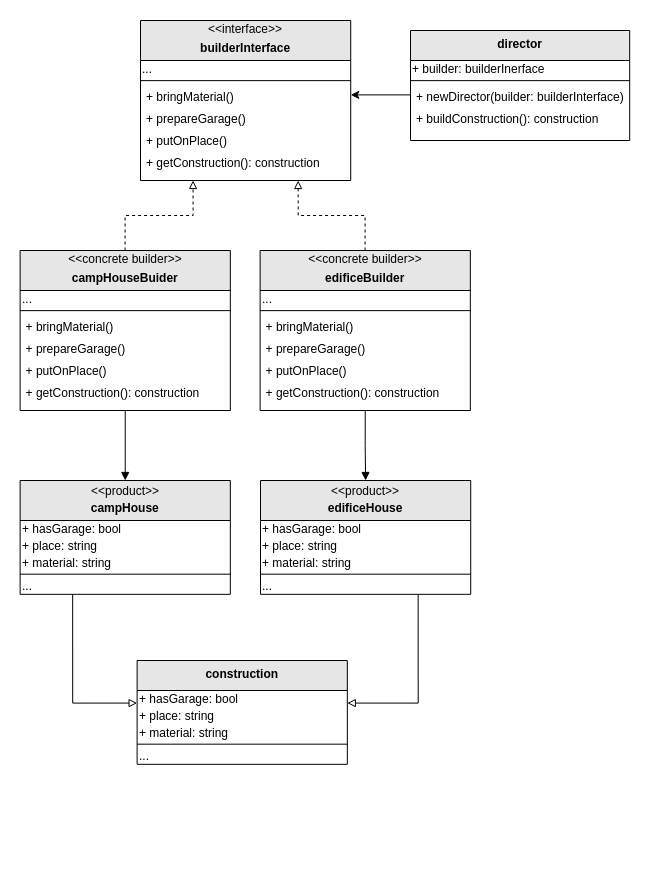

The diagram above was exported from draw.io. Its source (the exported page's mxGraphModel, read from the mxfile embedded in the PNG):
<mxGraphModel dx="1219" dy="757" grid="1" gridSize="10" guides="1" tooltips="1" connect="1" arrows="1" fold="1" page="1" pageScale="1" pageWidth="827" pageHeight="1169" math="0" shadow="0">
  <root>
    <mxCell id="WIyWlLk6GJQsqaUBKTNV-0" />
    <mxCell id="WIyWlLk6GJQsqaUBKTNV-1" parent="WIyWlLk6GJQsqaUBKTNV-0" />
    <mxCell id="yd42tXaYa3WEC5N-uQBc-0" value="" style="group;fontFamily=Verdana;rounded=0;glass=0;" vertex="1" connectable="0" parent="WIyWlLk6GJQsqaUBKTNV-1">
      <mxGeometry x="230" y="280" width="211" height="200" as="geometry" />
    </mxCell>
    <mxCell id="yd42tXaYa3WEC5N-uQBc-1" value="&#10;builderInterface" style="swimlane;fontStyle=1;align=center;verticalAlign=top;childLayout=stackLayout;horizontal=1;startSize=40;horizontalStack=0;resizeParent=1;resizeLast=0;collapsible=1;marginBottom=0;rounded=0;shadow=0;strokeWidth=1;fillColor=#E6E6E6;" vertex="1" parent="yd42tXaYa3WEC5N-uQBc-0">
      <mxGeometry width="210.22" height="160" as="geometry">
        <mxRectangle x="230" y="140" width="160" height="26" as="alternateBounds" />
      </mxGeometry>
    </mxCell>
    <mxCell id="yd42tXaYa3WEC5N-uQBc-2" value="..." style="text;html=1;strokeColor=none;fillColor=none;align=left;verticalAlign=middle;whiteSpace=wrap;rounded=0;" vertex="1" parent="yd42tXaYa3WEC5N-uQBc-1">
      <mxGeometry y="40" width="210.22" height="16.776315789473685" as="geometry" />
    </mxCell>
    <mxCell id="yd42tXaYa3WEC5N-uQBc-3" value="" style="line;html=1;strokeWidth=1;align=left;verticalAlign=middle;spacingTop=-1;spacingLeft=3;spacingRight=3;rotatable=0;labelPosition=right;points=[];portConstraint=eastwest;" vertex="1" parent="yd42tXaYa3WEC5N-uQBc-1">
      <mxGeometry y="56.776315789473685" width="210.22" height="6.7105263157894735" as="geometry" />
    </mxCell>
    <mxCell id="yd42tXaYa3WEC5N-uQBc-5" value="+ bringMaterial()" style="text;align=left;verticalAlign=top;spacingLeft=4;spacingRight=4;overflow=hidden;rotatable=0;points=[[0,0.5],[1,0.5]];portConstraint=eastwest;" vertex="1" parent="yd42tXaYa3WEC5N-uQBc-1">
      <mxGeometry y="63.48684210526316" width="210.22" height="21.80921052631579" as="geometry" />
    </mxCell>
    <mxCell id="yd42tXaYa3WEC5N-uQBc-8" value="+ prepareGarage()" style="text;align=left;verticalAlign=top;spacingLeft=4;spacingRight=4;overflow=hidden;rotatable=0;points=[[0,0.5],[1,0.5]];portConstraint=eastwest;" vertex="1" parent="yd42tXaYa3WEC5N-uQBc-1">
      <mxGeometry y="85.29605263157895" width="210.22" height="21.80921052631579" as="geometry" />
    </mxCell>
    <mxCell id="yd42tXaYa3WEC5N-uQBc-9" value="+ putOnPlace()" style="text;align=left;verticalAlign=top;spacingLeft=4;spacingRight=4;overflow=hidden;rotatable=0;points=[[0,0.5],[1,0.5]];portConstraint=eastwest;" vertex="1" parent="yd42tXaYa3WEC5N-uQBc-1">
      <mxGeometry y="107.10526315789474" width="210.22" height="21.80921052631579" as="geometry" />
    </mxCell>
    <mxCell id="yd42tXaYa3WEC5N-uQBc-79" value="+ getConstruction(): construction" style="text;align=left;verticalAlign=top;spacingLeft=4;spacingRight=4;overflow=hidden;rotatable=0;points=[[0,0.5],[1,0.5]];portConstraint=eastwest;" vertex="1" parent="yd42tXaYa3WEC5N-uQBc-1">
      <mxGeometry y="128.91447368421052" width="210.22" height="21.80921052631579" as="geometry" />
    </mxCell>
    <mxCell id="yd42tXaYa3WEC5N-uQBc-6" value="&amp;lt;&amp;lt;interface&amp;gt;&amp;gt;" style="text;html=1;strokeColor=none;fillColor=none;align=center;verticalAlign=middle;whiteSpace=wrap;rounded=0;" vertex="1" parent="yd42tXaYa3WEC5N-uQBc-0">
      <mxGeometry width="210" height="16.78" as="geometry" />
    </mxCell>
    <mxCell id="yd42tXaYa3WEC5N-uQBc-10" value="" style="group;fontFamily=Verdana;rounded=0;glass=0;" vertex="1" connectable="0" parent="WIyWlLk6GJQsqaUBKTNV-1">
      <mxGeometry x="500" y="290" width="220" height="200" as="geometry" />
    </mxCell>
    <mxCell id="yd42tXaYa3WEC5N-uQBc-11" value="director" style="swimlane;fontStyle=1;align=center;verticalAlign=top;childLayout=stackLayout;horizontal=1;startSize=30;horizontalStack=0;resizeParent=1;resizeLast=0;collapsible=1;marginBottom=0;rounded=0;shadow=0;strokeWidth=1;fillColor=#E6E6E6;" vertex="1" parent="yd42tXaYa3WEC5N-uQBc-10">
      <mxGeometry width="219.1867298578199" height="110" as="geometry">
        <mxRectangle x="230" y="140" width="160" height="26" as="alternateBounds" />
      </mxGeometry>
    </mxCell>
    <mxCell id="yd42tXaYa3WEC5N-uQBc-12" value="+ builder: builderInerface" style="text;html=1;strokeColor=none;fillColor=none;align=left;verticalAlign=middle;whiteSpace=wrap;rounded=0;" vertex="1" parent="yd42tXaYa3WEC5N-uQBc-11">
      <mxGeometry y="30" width="219.1867298578199" height="16.776315789473685" as="geometry" />
    </mxCell>
    <mxCell id="yd42tXaYa3WEC5N-uQBc-13" value="" style="line;html=1;strokeWidth=1;align=left;verticalAlign=middle;spacingTop=-1;spacingLeft=3;spacingRight=3;rotatable=0;labelPosition=right;points=[];portConstraint=eastwest;" vertex="1" parent="yd42tXaYa3WEC5N-uQBc-11">
      <mxGeometry y="46.776315789473685" width="219.1867298578199" height="6.7105263157894735" as="geometry" />
    </mxCell>
    <mxCell id="yd42tXaYa3WEC5N-uQBc-14" value="+ newDirector(builder: builderInterface)" style="text;align=left;verticalAlign=top;spacingLeft=4;spacingRight=4;overflow=hidden;rotatable=0;points=[[0,0.5],[1,0.5]];portConstraint=eastwest;" vertex="1" parent="yd42tXaYa3WEC5N-uQBc-11">
      <mxGeometry y="53.48684210526316" width="219.1867298578199" height="21.80921052631579" as="geometry" />
    </mxCell>
    <mxCell id="yd42tXaYa3WEC5N-uQBc-15" value="+ buildConstruction(): construction" style="text;align=left;verticalAlign=top;spacingLeft=4;spacingRight=4;overflow=hidden;rotatable=0;points=[[0,0.5],[1,0.5]];portConstraint=eastwest;" vertex="1" parent="yd42tXaYa3WEC5N-uQBc-11">
      <mxGeometry y="75.29605263157895" width="219.1867298578199" height="21.80921052631579" as="geometry" />
    </mxCell>
    <mxCell id="yd42tXaYa3WEC5N-uQBc-20" style="edgeStyle=orthogonalEdgeStyle;rounded=0;orthogonalLoop=1;jettySize=auto;html=1;exitX=0;exitY=0.5;exitDx=0;exitDy=0;entryX=1;entryY=0.5;entryDx=0;entryDy=0;" edge="1" parent="WIyWlLk6GJQsqaUBKTNV-1" source="yd42tXaYa3WEC5N-uQBc-14">
      <mxGeometry relative="1" as="geometry">
        <mxPoint x="440.2214022140222" y="354.39144736842104" as="targetPoint" />
      </mxGeometry>
    </mxCell>
    <mxCell id="yd42tXaYa3WEC5N-uQBc-27" value="" style="group;fontFamily=Verdana;rounded=0;glass=0;" vertex="1" connectable="0" parent="WIyWlLk6GJQsqaUBKTNV-1">
      <mxGeometry x="109.61" y="510" width="211" height="200" as="geometry" />
    </mxCell>
    <mxCell id="yd42tXaYa3WEC5N-uQBc-28" value="&#10;campHouseBuider" style="swimlane;fontStyle=1;align=center;verticalAlign=top;childLayout=stackLayout;horizontal=1;startSize=40;horizontalStack=0;resizeParent=1;resizeLast=0;collapsible=1;marginBottom=0;rounded=0;shadow=0;strokeWidth=1;fillColor=#E6E6E6;" vertex="1" parent="yd42tXaYa3WEC5N-uQBc-27">
      <mxGeometry width="210.22" height="160" as="geometry">
        <mxRectangle x="230" y="140" width="160" height="26" as="alternateBounds" />
      </mxGeometry>
    </mxCell>
    <mxCell id="yd42tXaYa3WEC5N-uQBc-29" value="..." style="text;html=1;strokeColor=none;fillColor=none;align=left;verticalAlign=middle;whiteSpace=wrap;rounded=0;" vertex="1" parent="yd42tXaYa3WEC5N-uQBc-28">
      <mxGeometry y="40" width="210.22" height="16.776315789473685" as="geometry" />
    </mxCell>
    <mxCell id="yd42tXaYa3WEC5N-uQBc-30" value="" style="line;html=1;strokeWidth=1;align=left;verticalAlign=middle;spacingTop=-1;spacingLeft=3;spacingRight=3;rotatable=0;labelPosition=right;points=[];portConstraint=eastwest;" vertex="1" parent="yd42tXaYa3WEC5N-uQBc-28">
      <mxGeometry y="56.776315789473685" width="210.22" height="6.7105263157894735" as="geometry" />
    </mxCell>
    <mxCell id="yd42tXaYa3WEC5N-uQBc-35" value="+ bringMaterial()" style="text;align=left;verticalAlign=top;spacingLeft=4;spacingRight=4;overflow=hidden;rotatable=0;points=[[0,0.5],[1,0.5]];portConstraint=eastwest;" vertex="1" parent="yd42tXaYa3WEC5N-uQBc-28">
      <mxGeometry y="63.48684210526316" width="210.22" height="21.80921052631579" as="geometry" />
    </mxCell>
    <mxCell id="yd42tXaYa3WEC5N-uQBc-32" value="+ prepareGarage()&#10;" style="text;align=left;verticalAlign=top;spacingLeft=4;spacingRight=4;overflow=hidden;rotatable=0;points=[[0,0.5],[1,0.5]];portConstraint=eastwest;" vertex="1" parent="yd42tXaYa3WEC5N-uQBc-28">
      <mxGeometry y="85.29605263157895" width="210.22" height="21.80921052631579" as="geometry" />
    </mxCell>
    <mxCell id="yd42tXaYa3WEC5N-uQBc-34" value="+ putOnPlace()" style="text;align=left;verticalAlign=top;spacingLeft=4;spacingRight=4;overflow=hidden;rotatable=0;points=[[0,0.5],[1,0.5]];portConstraint=eastwest;" vertex="1" parent="yd42tXaYa3WEC5N-uQBc-28">
      <mxGeometry y="107.10526315789474" width="210.22" height="21.80921052631579" as="geometry" />
    </mxCell>
    <mxCell id="yd42tXaYa3WEC5N-uQBc-80" value="+ getConstruction(): construction" style="text;align=left;verticalAlign=top;spacingLeft=4;spacingRight=4;overflow=hidden;rotatable=0;points=[[0,0.5],[1,0.5]];portConstraint=eastwest;" vertex="1" parent="yd42tXaYa3WEC5N-uQBc-28">
      <mxGeometry y="128.91447368421052" width="210.22" height="21.80921052631579" as="geometry" />
    </mxCell>
    <mxCell id="yd42tXaYa3WEC5N-uQBc-36" value="&amp;lt;&amp;lt;concrete builder&amp;gt;&amp;gt;" style="text;html=1;strokeColor=none;fillColor=none;align=center;verticalAlign=middle;whiteSpace=wrap;rounded=0;" vertex="1" parent="yd42tXaYa3WEC5N-uQBc-27">
      <mxGeometry width="210" height="16.78" as="geometry" />
    </mxCell>
    <mxCell id="yd42tXaYa3WEC5N-uQBc-37" style="edgeStyle=orthogonalEdgeStyle;rounded=0;orthogonalLoop=1;jettySize=auto;html=1;exitX=0.5;exitY=0;exitDx=0;exitDy=0;entryX=0.25;entryY=1;entryDx=0;entryDy=0;dashed=1;endArrow=block;endFill=0;" edge="1" parent="WIyWlLk6GJQsqaUBKTNV-1" source="yd42tXaYa3WEC5N-uQBc-36" target="yd42tXaYa3WEC5N-uQBc-1">
      <mxGeometry relative="1" as="geometry" />
    </mxCell>
    <mxCell id="yd42tXaYa3WEC5N-uQBc-38" value="" style="group;fontFamily=Verdana;rounded=0;glass=0;" vertex="1" connectable="0" parent="WIyWlLk6GJQsqaUBKTNV-1">
      <mxGeometry x="349.61" y="510" width="211" height="200" as="geometry" />
    </mxCell>
    <mxCell id="yd42tXaYa3WEC5N-uQBc-39" value="&#10;edificeBuilder" style="swimlane;fontStyle=1;align=center;verticalAlign=top;childLayout=stackLayout;horizontal=1;startSize=40;horizontalStack=0;resizeParent=1;resizeLast=0;collapsible=1;marginBottom=0;rounded=0;shadow=0;strokeWidth=1;fillColor=#E6E6E6;" vertex="1" parent="yd42tXaYa3WEC5N-uQBc-38">
      <mxGeometry width="210.22" height="160" as="geometry">
        <mxRectangle x="230" y="140" width="160" height="26" as="alternateBounds" />
      </mxGeometry>
    </mxCell>
    <mxCell id="yd42tXaYa3WEC5N-uQBc-40" value="..." style="text;html=1;strokeColor=none;fillColor=none;align=left;verticalAlign=middle;whiteSpace=wrap;rounded=0;" vertex="1" parent="yd42tXaYa3WEC5N-uQBc-39">
      <mxGeometry y="40" width="210.22" height="16.776315789473685" as="geometry" />
    </mxCell>
    <mxCell id="yd42tXaYa3WEC5N-uQBc-41" value="" style="line;html=1;strokeWidth=1;align=left;verticalAlign=middle;spacingTop=-1;spacingLeft=3;spacingRight=3;rotatable=0;labelPosition=right;points=[];portConstraint=eastwest;" vertex="1" parent="yd42tXaYa3WEC5N-uQBc-39">
      <mxGeometry y="56.776315789473685" width="210.22" height="6.7105263157894735" as="geometry" />
    </mxCell>
    <mxCell id="yd42tXaYa3WEC5N-uQBc-43" value="+ bringMaterial()" style="text;align=left;verticalAlign=top;spacingLeft=4;spacingRight=4;overflow=hidden;rotatable=0;points=[[0,0.5],[1,0.5]];portConstraint=eastwest;" vertex="1" parent="yd42tXaYa3WEC5N-uQBc-39">
      <mxGeometry y="63.48684210526316" width="210.22" height="21.80921052631579" as="geometry" />
    </mxCell>
    <mxCell id="yd42tXaYa3WEC5N-uQBc-45" value="+ prepareGarage()&#10;&#10;&#10;" style="text;align=left;verticalAlign=top;spacingLeft=4;spacingRight=4;overflow=hidden;rotatable=0;points=[[0,0.5],[1,0.5]];portConstraint=eastwest;" vertex="1" parent="yd42tXaYa3WEC5N-uQBc-39">
      <mxGeometry y="85.29605263157895" width="210.22" height="21.80921052631579" as="geometry" />
    </mxCell>
    <mxCell id="yd42tXaYa3WEC5N-uQBc-46" value="+ putOnPlace()" style="text;align=left;verticalAlign=top;spacingLeft=4;spacingRight=4;overflow=hidden;rotatable=0;points=[[0,0.5],[1,0.5]];portConstraint=eastwest;" vertex="1" parent="yd42tXaYa3WEC5N-uQBc-39">
      <mxGeometry y="107.10526315789474" width="210.22" height="21.80921052631579" as="geometry" />
    </mxCell>
    <mxCell id="yd42tXaYa3WEC5N-uQBc-81" value="+ getConstruction(): construction" style="text;align=left;verticalAlign=top;spacingLeft=4;spacingRight=4;overflow=hidden;rotatable=0;points=[[0,0.5],[1,0.5]];portConstraint=eastwest;" vertex="1" parent="yd42tXaYa3WEC5N-uQBc-39">
      <mxGeometry y="128.91447368421052" width="210.22" height="21.80921052631579" as="geometry" />
    </mxCell>
    <mxCell id="yd42tXaYa3WEC5N-uQBc-47" value="&amp;lt;&amp;lt;concrete builder&amp;gt;&amp;gt;" style="text;html=1;strokeColor=none;fillColor=none;align=center;verticalAlign=middle;whiteSpace=wrap;rounded=0;" vertex="1" parent="yd42tXaYa3WEC5N-uQBc-38">
      <mxGeometry width="210" height="16.78" as="geometry" />
    </mxCell>
    <mxCell id="yd42tXaYa3WEC5N-uQBc-48" style="edgeStyle=orthogonalEdgeStyle;rounded=0;orthogonalLoop=1;jettySize=auto;html=1;exitX=0.5;exitY=0;exitDx=0;exitDy=0;entryX=0.75;entryY=1;entryDx=0;entryDy=0;dashed=1;endArrow=block;endFill=0;" edge="1" parent="WIyWlLk6GJQsqaUBKTNV-1" source="yd42tXaYa3WEC5N-uQBc-47" target="yd42tXaYa3WEC5N-uQBc-1">
      <mxGeometry relative="1" as="geometry" />
    </mxCell>
    <mxCell id="yd42tXaYa3WEC5N-uQBc-70" style="edgeStyle=orthogonalEdgeStyle;rounded=0;orthogonalLoop=1;jettySize=auto;html=1;exitX=0.5;exitY=1;exitDx=0;exitDy=0;entryX=0.5;entryY=0;entryDx=0;entryDy=0;endArrow=block;endFill=1;" edge="1" parent="WIyWlLk6GJQsqaUBKTNV-1" source="yd42tXaYa3WEC5N-uQBc-39" target="yd42tXaYa3WEC5N-uQBc-102">
      <mxGeometry relative="1" as="geometry">
        <mxPoint x="454.72" y="740" as="targetPoint" />
      </mxGeometry>
    </mxCell>
    <mxCell id="yd42tXaYa3WEC5N-uQBc-71" style="edgeStyle=orthogonalEdgeStyle;rounded=0;orthogonalLoop=1;jettySize=auto;html=1;exitX=0.5;exitY=1;exitDx=0;exitDy=0;entryX=0.5;entryY=0;entryDx=0;entryDy=0;endArrow=block;endFill=1;" edge="1" parent="WIyWlLk6GJQsqaUBKTNV-1" source="yd42tXaYa3WEC5N-uQBc-28" target="yd42tXaYa3WEC5N-uQBc-50">
      <mxGeometry relative="1" as="geometry" />
    </mxCell>
    <mxCell id="yd42tXaYa3WEC5N-uQBc-72" value="" style="group;fontFamily=Verdana;rounded=0;glass=0;" vertex="1" connectable="0" parent="WIyWlLk6GJQsqaUBKTNV-1">
      <mxGeometry x="230" y="910" width="211" height="200" as="geometry" />
    </mxCell>
    <mxCell id="yd42tXaYa3WEC5N-uQBc-73" value="construction" style="swimlane;fontStyle=1;align=center;verticalAlign=top;childLayout=stackLayout;horizontal=1;startSize=30;horizontalStack=0;resizeParent=1;resizeLast=0;collapsible=1;marginBottom=0;rounded=0;shadow=0;strokeWidth=1;fillColor=#E6E6E6;" vertex="1" parent="yd42tXaYa3WEC5N-uQBc-72">
      <mxGeometry x="-3.39" y="10" width="210.22" height="103.81578947368422" as="geometry">
        <mxRectangle x="230" y="140" width="160" height="26" as="alternateBounds" />
      </mxGeometry>
    </mxCell>
    <mxCell id="yd42tXaYa3WEC5N-uQBc-74" value="+ hasGarage: bool" style="text;html=1;strokeColor=none;fillColor=none;align=left;verticalAlign=middle;whiteSpace=wrap;rounded=0;" vertex="1" parent="yd42tXaYa3WEC5N-uQBc-73">
      <mxGeometry y="30" width="210.22" height="16.776315789473685" as="geometry" />
    </mxCell>
    <mxCell id="yd42tXaYa3WEC5N-uQBc-89" value="&lt;div&gt;+ place: string&lt;/div&gt;" style="text;html=1;strokeColor=none;fillColor=none;align=left;verticalAlign=middle;whiteSpace=wrap;rounded=0;" vertex="1" parent="yd42tXaYa3WEC5N-uQBc-73">
      <mxGeometry y="46.776315789473685" width="210.22" height="16.776315789473685" as="geometry" />
    </mxCell>
    <mxCell id="yd42tXaYa3WEC5N-uQBc-90" value="+ material: string" style="text;html=1;strokeColor=none;fillColor=none;align=left;verticalAlign=middle;whiteSpace=wrap;rounded=0;" vertex="1" parent="yd42tXaYa3WEC5N-uQBc-73">
      <mxGeometry y="63.55263157894737" width="210.22" height="16.776315789473685" as="geometry" />
    </mxCell>
    <mxCell id="yd42tXaYa3WEC5N-uQBc-77" value="" style="line;html=1;strokeWidth=1;align=left;verticalAlign=middle;spacingTop=-1;spacingLeft=3;spacingRight=3;rotatable=0;labelPosition=right;points=[];portConstraint=eastwest;" vertex="1" parent="yd42tXaYa3WEC5N-uQBc-73">
      <mxGeometry y="80.32894736842105" width="210.22" height="6.7105263157894735" as="geometry" />
    </mxCell>
    <mxCell id="yd42tXaYa3WEC5N-uQBc-87" value="..." style="text;html=1;strokeColor=none;fillColor=none;align=left;verticalAlign=middle;whiteSpace=wrap;rounded=0;" vertex="1" parent="yd42tXaYa3WEC5N-uQBc-73">
      <mxGeometry y="87.03947368421053" width="210.22" height="16.776315789473685" as="geometry" />
    </mxCell>
    <mxCell id="yd42tXaYa3WEC5N-uQBc-84" style="edgeStyle=orthogonalEdgeStyle;rounded=0;orthogonalLoop=1;jettySize=auto;html=1;exitX=0.75;exitY=1;exitDx=0;exitDy=0;entryX=1;entryY=0.75;entryDx=0;entryDy=0;endArrow=block;endFill=0;" edge="1" parent="WIyWlLk6GJQsqaUBKTNV-1" source="yd42tXaYa3WEC5N-uQBc-107" target="yd42tXaYa3WEC5N-uQBc-74">
      <mxGeometry relative="1" as="geometry">
        <mxPoint x="507.2750000000001" y="850" as="sourcePoint" />
      </mxGeometry>
    </mxCell>
    <mxCell id="yd42tXaYa3WEC5N-uQBc-85" style="edgeStyle=orthogonalEdgeStyle;rounded=0;orthogonalLoop=1;jettySize=auto;html=1;exitX=0.25;exitY=1;exitDx=0;exitDy=0;entryX=0;entryY=0.75;entryDx=0;entryDy=0;endArrow=block;endFill=0;" edge="1" parent="WIyWlLk6GJQsqaUBKTNV-1" source="yd42tXaYa3WEC5N-uQBc-50" target="yd42tXaYa3WEC5N-uQBc-74">
      <mxGeometry relative="1" as="geometry" />
    </mxCell>
    <mxCell id="yd42tXaYa3WEC5N-uQBc-99" value="" style="group" vertex="1" connectable="0" parent="WIyWlLk6GJQsqaUBKTNV-1">
      <mxGeometry x="109.61" y="730" width="214.39" height="200" as="geometry" />
    </mxCell>
    <mxCell id="yd42tXaYa3WEC5N-uQBc-49" value="" style="group;fontFamily=Verdana;rounded=0;glass=0;" vertex="1" connectable="0" parent="yd42tXaYa3WEC5N-uQBc-99">
      <mxGeometry x="3.3900000000000006" width="211" height="200" as="geometry" />
    </mxCell>
    <mxCell id="yd42tXaYa3WEC5N-uQBc-50" value="&#10;campHouse" style="swimlane;fontStyle=1;align=center;verticalAlign=top;childLayout=stackLayout;horizontal=1;startSize=40;horizontalStack=0;resizeParent=1;resizeLast=0;collapsible=1;marginBottom=0;rounded=0;shadow=0;strokeWidth=1;fillColor=#E6E6E6;" vertex="1" parent="yd42tXaYa3WEC5N-uQBc-49">
      <mxGeometry x="-3.39" y="10" width="210.22" height="113.81578947368422" as="geometry">
        <mxRectangle x="230" y="140" width="160" height="26" as="alternateBounds" />
      </mxGeometry>
    </mxCell>
    <mxCell id="yd42tXaYa3WEC5N-uQBc-59" value="+ hasGarage: bool" style="text;html=1;strokeColor=none;fillColor=none;align=left;verticalAlign=middle;whiteSpace=wrap;rounded=0;" vertex="1" parent="yd42tXaYa3WEC5N-uQBc-50">
      <mxGeometry y="40" width="210.22" height="16.776315789473685" as="geometry" />
    </mxCell>
    <mxCell id="yd42tXaYa3WEC5N-uQBc-60" value="&lt;div&gt;+ place: string&lt;/div&gt;" style="text;html=1;strokeColor=none;fillColor=none;align=left;verticalAlign=middle;whiteSpace=wrap;rounded=0;" vertex="1" parent="yd42tXaYa3WEC5N-uQBc-50">
      <mxGeometry y="56.776315789473685" width="210.22" height="16.776315789473685" as="geometry" />
    </mxCell>
    <mxCell id="yd42tXaYa3WEC5N-uQBc-83" value="+ material: string" style="text;html=1;strokeColor=none;fillColor=none;align=left;verticalAlign=middle;whiteSpace=wrap;rounded=0;" vertex="1" parent="yd42tXaYa3WEC5N-uQBc-50">
      <mxGeometry y="73.55263157894737" width="210.22" height="16.776315789473685" as="geometry" />
    </mxCell>
    <mxCell id="yd42tXaYa3WEC5N-uQBc-52" value="" style="line;html=1;strokeWidth=1;align=left;verticalAlign=middle;spacingTop=-1;spacingLeft=3;spacingRight=3;rotatable=0;labelPosition=right;points=[];portConstraint=eastwest;" vertex="1" parent="yd42tXaYa3WEC5N-uQBc-50">
      <mxGeometry y="90.32894736842105" width="210.22" height="6.7105263157894735" as="geometry" />
    </mxCell>
    <mxCell id="yd42tXaYa3WEC5N-uQBc-61" value="..." style="text;html=1;strokeColor=none;fillColor=none;align=left;verticalAlign=middle;whiteSpace=wrap;rounded=0;" vertex="1" parent="yd42tXaYa3WEC5N-uQBc-50">
      <mxGeometry y="97.03947368421053" width="210.22" height="16.776315789473685" as="geometry" />
    </mxCell>
    <mxCell id="yd42tXaYa3WEC5N-uQBc-91" value="&amp;lt;&amp;lt;product&amp;gt;&amp;gt;" style="text;html=1;strokeColor=none;fillColor=none;align=center;verticalAlign=middle;whiteSpace=wrap;rounded=0;" vertex="1" parent="yd42tXaYa3WEC5N-uQBc-99">
      <mxGeometry y="11.220000000000027" width="210" height="16.78" as="geometry" />
    </mxCell>
    <mxCell id="yd42tXaYa3WEC5N-uQBc-100" value="" style="group" vertex="1" connectable="0" parent="WIyWlLk6GJQsqaUBKTNV-1">
      <mxGeometry x="350" y="730" width="214.39" height="200" as="geometry" />
    </mxCell>
    <mxCell id="yd42tXaYa3WEC5N-uQBc-101" value="" style="group;fontFamily=Verdana;rounded=0;glass=0;" vertex="1" connectable="0" parent="yd42tXaYa3WEC5N-uQBc-100">
      <mxGeometry x="3.3900000000000006" width="211" height="200" as="geometry" />
    </mxCell>
    <mxCell id="yd42tXaYa3WEC5N-uQBc-102" value="&#10;edificeHouse" style="swimlane;fontStyle=1;align=center;verticalAlign=top;childLayout=stackLayout;horizontal=1;startSize=40;horizontalStack=0;resizeParent=1;resizeLast=0;collapsible=1;marginBottom=0;rounded=0;shadow=0;strokeWidth=1;fillColor=#E6E6E6;" vertex="1" parent="yd42tXaYa3WEC5N-uQBc-101">
      <mxGeometry x="-3.39" y="10" width="210.22" height="113.81578947368422" as="geometry">
        <mxRectangle x="230" y="140" width="160" height="26" as="alternateBounds" />
      </mxGeometry>
    </mxCell>
    <mxCell id="yd42tXaYa3WEC5N-uQBc-103" value="+ hasGarage: bool" style="text;html=1;strokeColor=none;fillColor=none;align=left;verticalAlign=middle;whiteSpace=wrap;rounded=0;" vertex="1" parent="yd42tXaYa3WEC5N-uQBc-102">
      <mxGeometry y="40" width="210.22" height="16.776315789473685" as="geometry" />
    </mxCell>
    <mxCell id="yd42tXaYa3WEC5N-uQBc-104" value="&lt;div&gt;+ place: string&lt;/div&gt;" style="text;html=1;strokeColor=none;fillColor=none;align=left;verticalAlign=middle;whiteSpace=wrap;rounded=0;" vertex="1" parent="yd42tXaYa3WEC5N-uQBc-102">
      <mxGeometry y="56.776315789473685" width="210.22" height="16.776315789473685" as="geometry" />
    </mxCell>
    <mxCell id="yd42tXaYa3WEC5N-uQBc-105" value="+ material: string" style="text;html=1;strokeColor=none;fillColor=none;align=left;verticalAlign=middle;whiteSpace=wrap;rounded=0;" vertex="1" parent="yd42tXaYa3WEC5N-uQBc-102">
      <mxGeometry y="73.55263157894737" width="210.22" height="16.776315789473685" as="geometry" />
    </mxCell>
    <mxCell id="yd42tXaYa3WEC5N-uQBc-106" value="" style="line;html=1;strokeWidth=1;align=left;verticalAlign=middle;spacingTop=-1;spacingLeft=3;spacingRight=3;rotatable=0;labelPosition=right;points=[];portConstraint=eastwest;" vertex="1" parent="yd42tXaYa3WEC5N-uQBc-102">
      <mxGeometry y="90.32894736842105" width="210.22" height="6.7105263157894735" as="geometry" />
    </mxCell>
    <mxCell id="yd42tXaYa3WEC5N-uQBc-107" value="..." style="text;html=1;strokeColor=none;fillColor=none;align=left;verticalAlign=middle;whiteSpace=wrap;rounded=0;" vertex="1" parent="yd42tXaYa3WEC5N-uQBc-102">
      <mxGeometry y="97.03947368421053" width="210.22" height="16.776315789473685" as="geometry" />
    </mxCell>
    <mxCell id="yd42tXaYa3WEC5N-uQBc-108" value="&amp;lt;&amp;lt;product&amp;gt;&amp;gt;" style="text;html=1;strokeColor=none;fillColor=none;align=center;verticalAlign=middle;whiteSpace=wrap;rounded=0;" vertex="1" parent="yd42tXaYa3WEC5N-uQBc-100">
      <mxGeometry y="11.220000000000027" width="210" height="16.78" as="geometry" />
    </mxCell>
  </root>
</mxGraphModel>